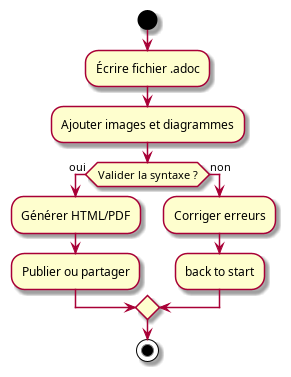

The diagram above was rendered by PlantUML. Its source (embedded in the PNG):
@startuml
start
:Écrire fichier .adoc;
:Ajouter images et diagrammes;
if (Valider la syntaxe ?) then (oui)
:Générer HTML/PDF;
:Publier ou partager;
else (non)
:Corriger erreurs;
:back to start;
endif
stop
@enduml